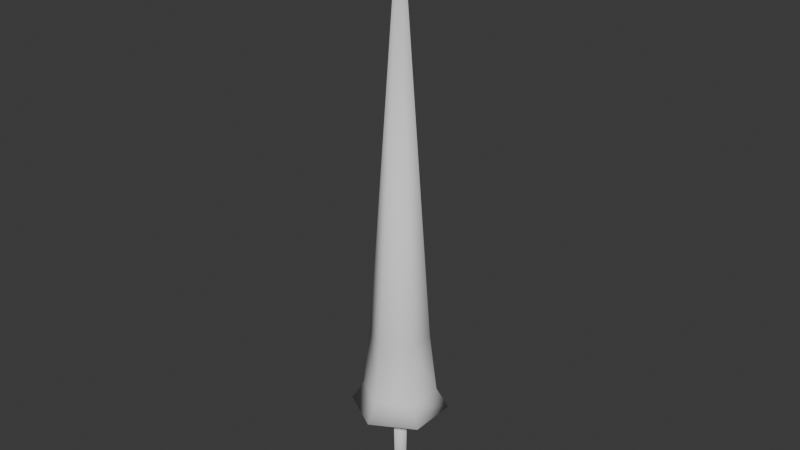 # Source: weapon_lance.blend  (saved by Blender 4.0.36; exported with 4.5.12 LTS)
import bpy
from mathutils import Matrix  # noqa: F401  (used for matrix-valued properties, if any)

bpy.ops.wm.read_factory_settings(use_empty=True)
scene = bpy.context.scene
scene.name = 'Scene'

# ---- collections
col_collection = bpy.data.collections.new('Collection'); scene.collection.children.link(col_collection)

# ---- world
world_world = bpy.data.worlds.new('World'); scene.world = world_world
world_world.use_nodes = True; world_world.node_tree.nodes.clear()
_N = world_world.node_tree.nodes; _L = world_world.node_tree.links
n0 = _N.new('ShaderNodeOutputWorld'); n0.name = 'World Output'; n0.location = (300, 300)
n1 = _N.new('ShaderNodeBackground'); n1.name = 'Background'; n1.location = (10, 300)
n1.inputs[0].default_value = (0.05088, 0.05088, 0.05088, 1.0)
_L.new(n1.outputs[0], n0.inputs[0])
n0.is_active_output = True
world_world.color = (0.05088, 0.05088, 0.05088)
world_world.use_sun_shadow = False
world_world.sun_shadow_jitter_overblur = 0.0

# ---- meshes
me_cube_001 = bpy.data.meshes.new('Cube.001')
me_cube_001.from_pydata([(3.839e-08, -0.0362, -0.04), (-0.0362, -1.233e-07, -0.04), (0.0362, -1.233e-07, -0.04), (3.839e-08, 0.0362, -0.04), (6.136e-08, -0.04526, 0.5), (-0.04525, -2.348e-07, 0.5), (6.136e-08, 0.04525, 0.5), (0.04525, -2.348e-07, 0.5)], [], [(0, 1, 3, 2), (2, 3, 6, 7), (1, 0, 4, 5), (0, 2, 7, 4), (3, 1, 5, 6), (7, 6, 5, 4)])
me_cube_001.polygons.foreach_set('use_smooth', [True] * 6)
_uv = me_cube_001.uv_layers.new(name='UVMap')
_uv.uv.foreach_set('vector', [0.625, 1.0, 0.625, 0.25, 0.625, 0.5, 0.625, 0.75, 0.625, 0.75, 0.625, 0.5, 0.625, 0.5, 0.625, 0.75, 0.625, 0.25, 0.625, 0.0, 0.625, 0.0, 0.625, 0.25, 0.625, 1.0, 0.625, 0.75, 0.625, 0.75, 0.625, 1.0, 0.625, 0.5, 0.625, 0.25, 0.625, 0.25, 0.625, 0.5, 0.0, 0.0, 0.0, 0.0, 0.0, 0.0, 0.0, 0.0])
me_cube_001.update()
me_cube_001.normals_split_custom_set([tuple(v) for v in zip(*[iter([-0.02218, -0.8042, -0.5939, -0.8042, 0.02218, -0.5939, 0.02218, 0.8042, -0.5939, 0.8042, -0.02218, -0.5939, 0.8042, -0.02218, -0.5939, 0.02218, 0.8042, -0.5939, 0.0, 0.8209, 0.5711, 0.8209, -8.878e-08, 0.5711, -0.8042, 0.02218, -0.5939, -0.02218, -0.8042, -0.5939, 0.0, -0.8209, 0.5711, -0.8209, -8.878e-08, 0.5711, -0.02218, -0.8042, -0.5939, 0.8042, -0.02218, -0.5939, 0.8209, -8.878e-08, 0.5711, 0.0, -0.8209, 0.5711, 0.02218, 0.8042, -0.5939, -0.8042, 0.02218, -0.5939, -0.8209, -8.878e-08, 0.5711, 0.0, 0.8209, 0.5711, 0.8209, -8.878e-08, 0.5711, 0.0, 0.8209, 0.5711, -0.8209, -8.878e-08, 0.5711, 0.0, -0.8209, 0.5711])] * 3)])
me_cylinder = bpy.data.meshes.new('Cylinder')
me_cylinder.from_pydata([(-9.934e-10, 0.24, -1.25), (3.725e-09, 0.0, 1.25), (0.2078, 0.12, -1.25), (0.2078, -0.12, -1.25), (-9.934e-10, -0.24, -1.25), (-0.2078, -0.12, -1.25), (-0.2078, 0.12, -1.25), (4.967e-10, 0.18, -1.15), (0.1559, 0.09, -1.15), (0.1559, -0.09, -1.15), (4.967e-10, -0.18, -1.15), (-0.1559, -0.09, -1.15), (-0.1559, 0.09, -1.15), (1.391e-09, 0.144, -0.85), (0.1247, 0.072, -0.85), (0.1247, -0.072, -0.85), (1.391e-09, -0.144, -0.85), (-0.1247, -0.072, -0.85), (-0.1247, 0.072, -0.85)], [], [(13, 1, 14), (14, 1, 15), (15, 1, 16), (16, 1, 17), (17, 1, 18), (18, 1, 13), (0, 2, 3, 4, 5, 6), (6, 12, 7, 0), (5, 11, 12, 6), (4, 10, 11, 5), (3, 9, 10, 4), (2, 8, 9, 3), (0, 7, 8, 2), (12, 18, 13, 7), (11, 17, 18, 12), (10, 16, 17, 11), (9, 15, 16, 10), (8, 14, 15, 9), (7, 13, 14, 8)])
me_cylinder.polygons.foreach_set('use_smooth', [True] * 19)
_uv = me_cylinder.uv_layers.new(name='UVMap')
_uv.uv.foreach_set('vector', [1.0, 0.5, 0.8333, 1.0, 0.8333, 0.5, 0.8333, 0.5, 0.6667, 1.0, 0.6667, 0.5, 0.6667, 0.5, 0.5, 1.0, 0.5, 0.5, 0.5, 0.5, 0.3333, 1.0, 0.3333, 0.5, 0.3333, 0.5, 0.1667, 1.0, 0.1667, 0.5, 0.1667, 0.5, -8.941e-08, 1.0, -8.941e-08, 0.5, 0.75, 0.49, 0.9578, 0.37, 0.9578, 0.13, 0.75, 0.01, 0.5422, 0.13, 0.5422, 0.37, 0.1667, 0.5, 0.1667, 0.5, -8.941e-08, 0.5, -8.941e-08, 0.5, 0.3333, 0.5, 0.3333, 0.5, 0.1667, 0.5, 0.1667, 0.5, 0.5, 0.5, 0.5, 0.5, 0.3333, 0.5, 0.3333, 0.5, 0.6667, 0.5, 0.6667, 0.5, 0.5, 0.5, 0.5, 0.5, 0.8333, 0.5, 0.8333, 0.5, 0.6667, 0.5, 0.6667, 0.5, 1.0, 0.5, 1.0, 0.5, 0.8333, 0.5, 0.8333, 0.5, 0.1667, 0.5, 0.1667, 0.5, -8.941e-08, 0.5, -8.941e-08, 0.5, 0.3333, 0.5, 0.3333, 0.5, 0.1667, 0.5, 0.1667, 0.5, 0.5, 0.5, 0.5, 0.5, 0.3333, 0.5, 0.3333, 0.5, 0.6667, 0.5, 0.6667, 0.5, 0.5, 0.5, 0.5, 0.5, 0.8333, 0.5, 0.8333, 0.5, 0.6667, 0.5, 0.6667, 0.5, 1.0, 0.5, 1.0, 0.5, 0.8333, 0.5, 0.8333, 0.5])
me_cylinder.update()

# ---- objects
ob_handle = bpy.data.objects.new('Handle', me_cube_001)
ob_lance = bpy.data.objects.new('Lance', me_cylinder)
ob_weapon_lance = bpy.data.objects.new('weapon_lance', None)

# ---- transforms, parenting, visibility, modifiers, constraints
ob_handle.parent = ob_weapon_lance
ob_handle.location = (0.0, 0.0, 0.04)
ob_handle.rotation_euler = (3.139e-07, 8.742e-08, 4.69e-15)
ob_handle.color = (0.8, 0.8, 0.8, 1.0)
ob_lance.parent = ob_weapon_lance
ob_lance.location = (1.043e-07, -3.932e-07, 1.79)
ob_weapon_lance.location = (0.0, 0.0, 0.0)

# ---- collection membership
col_collection.objects.link(ob_handle)
col_collection.objects.link(ob_lance)
col_collection.objects.link(ob_weapon_lance)

# ---- scene / render settings (as saved in the file)
scene.frame_start = 1; scene.frame_end = 250; scene.frame_set(1)
scene.render.engine = 'BLENDER_EEVEE_NEXT'
scene.cycles.sampling_pattern = 'TABULATED_SOBOL'
bpy.context.view_layer.update()

# ---- added for rendering (the .blend has no active camera and no usable light): camera, sun
cam_auto = bpy.data.cameras.new('AutoCamera')
cam_auto.lens = 50.0
cam_auto.sensor_width = 36.0
cam_auto.clip_end = 1000.0
ob_auto_camera = bpy.data.objects.new('AutoCamera', cam_auto)
scene.collection.objects.link(ob_auto_camera)
ob_auto_camera.location = (2.87338, -3.44806, 3.81871)
ob_auto_camera.rotation_euler = (1.09748, -7.21219e-08, 0.694738)
scene.camera = ob_auto_camera
light_auto_sun = bpy.data.lights.new('AutoSun', 'SUN')
light_auto_sun.energy = 3.0
light_auto_sun.angle = 0.0523599
ob_auto_sun = bpy.data.objects.new('AutoSun', light_auto_sun)
scene.collection.objects.link(ob_auto_sun)
ob_auto_sun.rotation_euler = (0.872665, 0.174533, 0.523599)
bpy.context.view_layer.update()
